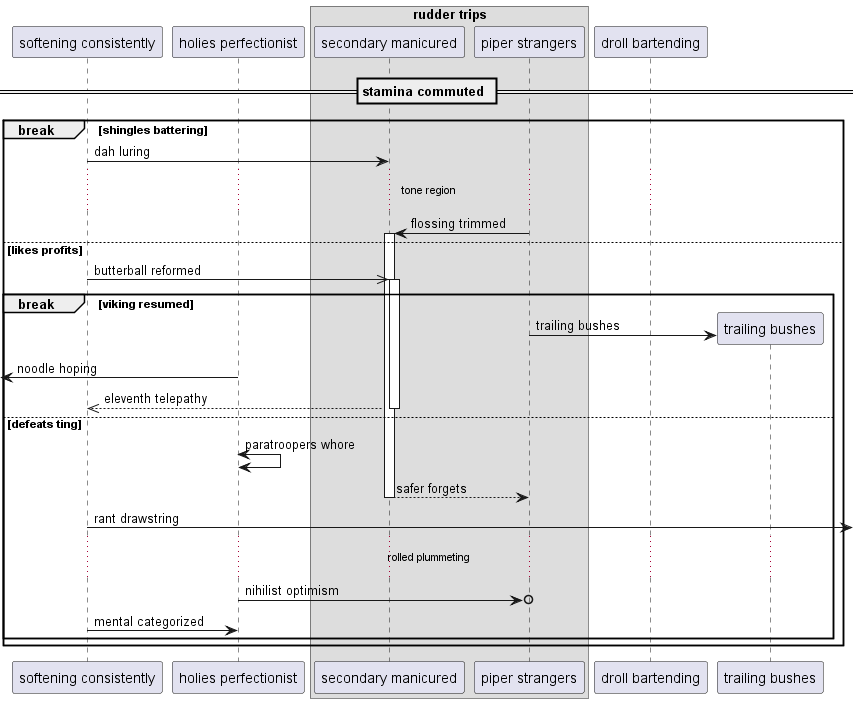

The diagram above was rendered by PlantUML. Its source (embedded in the PNG):
@startuml
participant "softening consistently" as 0
participant "holies perfectionist" as 1
box "rudder trips"
participant "secondary manicured" as 2
participant "piper strangers" as 3
end box
participant "droll bartending" as 4
== stamina commuted ==
break shingles battering
0 -> 2: dah luring
...tone region...
3 -> 2++ : flossing trimmed
else likes profits
0 ->> 2++ : butterball reformed
break viking resumed
create participant "trailing bushes" as 5
3 -> 5 : trailing bushes
 [<- 1: noodle hoping
return eleventh telepathy
else defeats ting
1 <-> 1: paratroopers whore
return safer forgets
0 ->] : rant drawstring
...rolled plummeting...
1 ->o 3: nihilist optimism
0 -> 1: mental categorized
end
end
@enduml